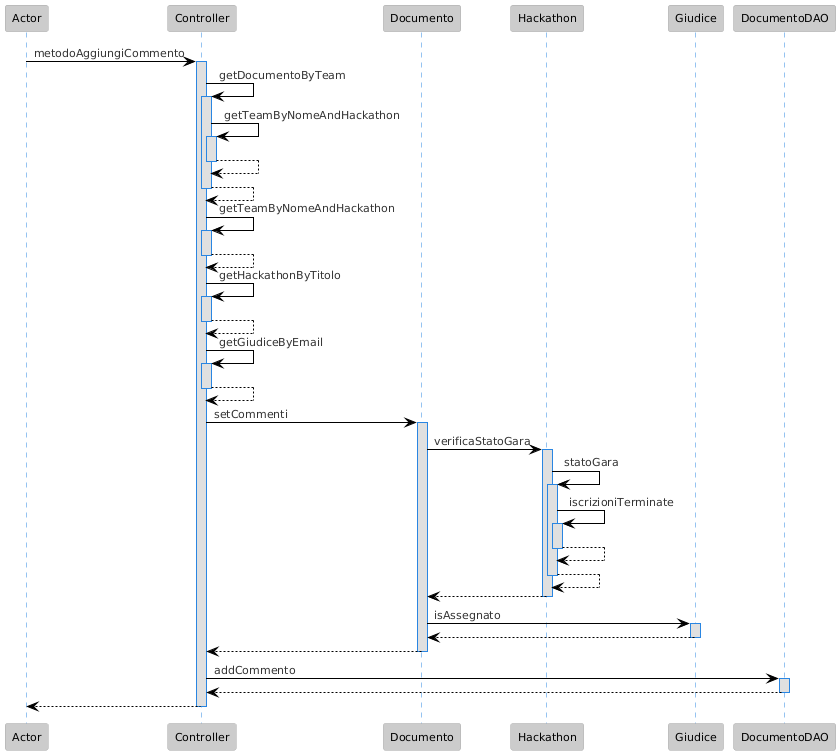

The diagram above was rendered by PlantUML. Its source (embedded in the PNG):
@startuml
!theme reddress-lightblue
participant Actor
Actor -> Controller : metodoAggiungiCommento
activate Controller
Controller -> Controller : getDocumentoByTeam
activate Controller
Controller -> Controller : getTeamByNomeAndHackathon
activate Controller
Controller --> Controller
deactivate Controller
Controller --> Controller
deactivate Controller
Controller -> Controller : getTeamByNomeAndHackathon
activate Controller
Controller --> Controller
deactivate Controller
Controller -> Controller : getHackathonByTitolo
activate Controller
Controller --> Controller
deactivate Controller
Controller -> Controller : getGiudiceByEmail
activate Controller
Controller --> Controller
deactivate Controller
Controller -> Documento : setCommenti
activate Documento
Documento -> Hackathon : verificaStatoGara
activate Hackathon
Hackathon -> Hackathon : statoGara
activate Hackathon
Hackathon -> Hackathon : iscrizioniTerminate
activate Hackathon
Hackathon --> Hackathon
deactivate Hackathon
Hackathon --> Hackathon
deactivate Hackathon
Hackathon --> Documento
deactivate Hackathon
Documento -> Giudice : isAssegnato
activate Giudice
Giudice --> Documento
deactivate Giudice
Documento --> Controller
deactivate Documento
Controller -> DocumentoDAO : addCommento
activate DocumentoDAO
DocumentoDAO --> Controller
deactivate DocumentoDAO
return
@enduml